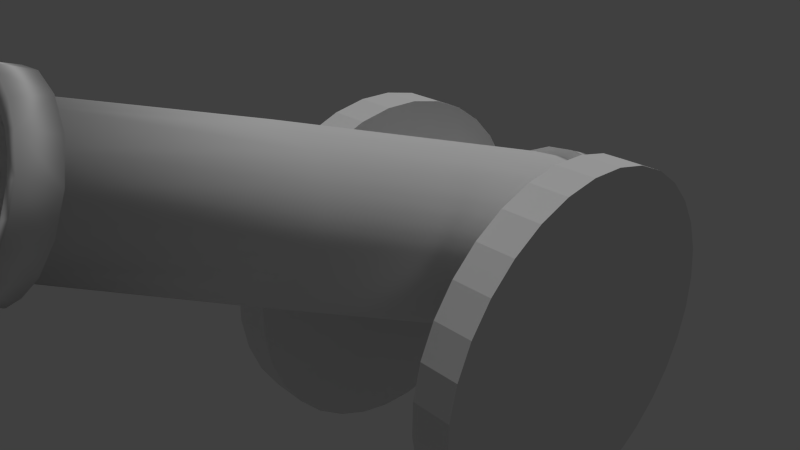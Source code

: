 # Source: cannon.blend  (saved by Blender 2.71.0; exported with 4.5.12 LTS)
import bpy
from mathutils import Matrix  # noqa: F401  (used for matrix-valued properties, if any)

bpy.ops.wm.read_factory_settings(use_empty=True)
scene = bpy.context.scene
scene.name = 'Scene'

# ---- collections
col_collection_1 = bpy.data.collections.new('Collection 1'); scene.collection.children.link(col_collection_1)

# ---- materials (node trees are filled in below, after node groups)
mat_material_001 = bpy.data.materials.new('Material.001')
mat_material_001.alpha_threshold = 0.0
mat_material_001.use_transparent_shadow = False
mat_material_001.roughness = 0.5
mat_material_001.line_color = (0.0, 0.0, 0.0, 1.0)

# ---- material node trees

# ---- world
world_world = bpy.data.worlds.new('World'); scene.world = world_world
world_world.color = (0.05088, 0.05088, 0.05088)
world_world.use_sun_shadow = False
world_world.sun_shadow_jitter_overblur = 0.0
world_world.cycles.sampling_method = 'MANUAL'
world_world.cycles.sample_map_resolution = 256

# ---- cameras
cam_camera = bpy.data.cameras.new('Camera')
cam_camera.clip_end = 100.0
cam_camera.lens = 35.0
cam_camera.sensor_width = 32.0
cam_camera.sensor_height = 18.0
cam_camera.ortho_scale = 7.314
cam_camera.dof.focus_distance = 0.0
cam_camera.dof.aperture_fstop = 128.0

# ---- lights
light_lamp = bpy.data.lights.new('Lamp', 'SUN')
light_lamp.transmission_factor = 0.0
light_lamp.cutoff_distance = 30.0
light_lamp.angle = 0.1993
light_lamp.energy = 1.0
light_lamp.shadow_buffer_clip_start = 1.001
light_lamp.shadow_soft_size = 0.1
light_lamp.shadow_cascade_max_distance = 1000.0
light_lamp.cycles.use_multiple_importance_sampling = False

# ---- meshes
me_cylinder_001 = bpy.data.meshes.new('Cylinder.001')
me_cylinder_001.from_pydata([(1.282, 0.4946, 0.5034), (1.782, 0.4946, 0.5034), (1.282, 0.9239, 0.4697), (1.782, 0.9239, 0.4697), (1.282, 1.325, 0.4087), (1.782, 1.325, 0.4087), (1.282, 1.683, 0.3227), (1.782, 1.683, 0.3227), (1.282, 1.984, 0.2152), (1.782, 1.984, 0.2152), (1.282, 2.216, 0.09011), (1.782, 2.216, 0.09011), (1.282, 2.37, -0.04763), (1.782, 2.37, -0.04763), (1.282, 2.441, -0.1927), (1.782, 2.441, -0.1927), (1.282, 2.425, -0.3397), (1.782, 2.425, -0.3397), (1.282, 2.324, -0.4828), (1.782, 2.324, -0.4828), (1.282, 2.141, -0.6165), (1.782, 2.141, -0.6165), (1.282, 1.883, -0.7358), (1.782, 1.883, -0.7358), (1.282, 1.561, -0.8361), (1.782, 1.561, -0.8361), (1.282, 1.185, -0.9134), (1.782, 1.185, -0.9134), (1.282, 0.7722, -0.9649), (1.782, 0.7722, -0.9649), (1.282, 0.3369, -0.9884), (1.782, 0.3369, -0.9884), (1.282, -0.1039, -0.9833), (1.782, -0.1039, -0.9833), (1.282, -0.5333, -0.9495), (1.782, -0.5332, -0.9495), (1.282, -0.9346, -0.8885), (1.782, -0.9346, -0.8885), (1.282, -1.292, -0.8026), (1.782, -1.292, -0.8026), (1.282, -1.593, -0.695), (1.782, -1.593, -0.695), (1.282, -1.825, -0.57), (1.782, -1.825, -0.57), (1.282, -1.979, -0.4322), (1.782, -1.979, -0.4322), (1.282, -2.05, -0.2871), (1.782, -2.05, -0.2871), (1.282, -2.035, -0.1402), (1.782, -2.035, -0.1402), (1.282, -1.933, 0.002938), (1.782, -1.933, 0.002938), (1.282, -1.75, 0.1367), (1.782, -1.75, 0.1367), (1.282, -1.493, 0.256), (1.782, -1.493, 0.256), (1.282, -1.17, 0.3562), (1.782, -1.17, 0.3562), (1.282, -0.7948, 0.4336), (1.782, -0.7948, 0.4336), (1.282, -0.3816, 0.485), (1.782, -0.3816, 0.485), (1.282, 0.05381, 0.5086), (1.782, 0.05381, 0.5086), (0.001663, 3.779, -0.4876), (-0.674, -5.283, 0.8321), (-0.6526, -5.177, 0.9129), (-0.5316, -5.082, 0.985), (0.001675, 3.992, -0.3374), (-0.3746, -5.025, 1.028), (-0.2071, -4.991, 1.054), (0.001667, -4.979, 1.063), (0.2104, -4.991, 1.054), (0.4325, 3.819, -0.4559), (0.4423, -5.043, 1.014), (0.5648, -5.1, 0.9709), (0.6559, -5.177, 0.9129), (0.6773, -5.283, 0.8321), (0.3139, 3.688, -0.5641), (0.5959, -5.385, 0.755), (0.424, -5.466, 0.6933), (0.001264, 3.646, -0.6144), (0.1877, -5.514, 0.6564), (-0.06497, -5.523, 0.6498), (-0.3068, 3.678, -0.569), (-0.3085, -5.495, 0.6713), (-0.4772, -5.444, 0.7099), (-0.5925, -5.385, 0.755), (-0.422, 3.826, -0.4502), (-0.8857, -2.814, 0.4993), (-0.8687, -2.744, 0.5522), (-0.8182, -2.678, 0.603), (-0.7362, -2.616, 0.6498), (-0.6258, -2.562, 0.6908), (-0.4913, -2.517, 0.7245), (-0.3379, -2.484, 0.7496), (-0.1715, -2.464, 0.765), (0.001665, -2.457, 0.7702), (0.2469, -2.783, 0.7977), (0.4947, -2.517, 0.7245), (0.6291, -2.562, 0.6908), (0.7395, -2.616, 0.6498), (0.8215, -2.678, 0.603), (0.872, -2.744, 0.5522), (0.8891, -2.814, 0.4993), (0.872, -2.884, 0.4465), (0.8215, -2.951, 0.3957), (0.6644, -3.388, 0.3802), (0.4947, -3.111, 0.2741), (0.3413, -3.144, 0.2491), (0.1748, -3.164, 0.2337), (0.001665, -3.171, 0.2285), (-0.1715, -3.164, 0.2337), (-0.3379, -3.144, 0.2491), (-0.5563, -3.528, 0.3668), (-0.7362, -3.012, 0.3489), (-0.8182, -2.951, 0.3957), (-0.8687, -2.884, 0.4465), (-1.159, 1.265, -0.01359), (-1.13, 2.248, -0.1086), (-1.154, 2.663, -0.2219), (-1.175, 3.171, -0.24), (-1.092, 1.354, 0.05419), (-1.056, 1.856, 0.01386), (-1.088, 2.752, -0.1543), (-0.77, 3.738, -0.3092), (-0.9827, 1.437, 0.1167), (-0.9827, 2.366, -0.01932), (-0.9788, 2.834, -0.09212), (-1.039, 3.297, -0.1454), (-0.8354, 1.509, 0.1714), (-0.8348, 1.973, 0.1032), (-0.7308, 2.478, 0.06562), (-0.8312, 2.906, -0.03789), (-0.8744, 3.37, -0.09017), (-0.5631, 3.854, -0.2349), (-0.6561, 1.568, 0.2164), (-0.5597, 2.058, 0.1671), (-0.6548, 2.966, 0.007866), (-0.6922, 3.435, -0.04063), (-0.4514, 1.612, 0.2497), (-0.4514, 2.541, 0.1138), (-0.4508, 3.01, 0.0414), (-0.3328, 3.51, 0.0118), (-0.2475, 3.916, -0.1825), (-0.2293, 1.639, 0.2703), (-0.1355, 2.111, 0.2084), (-0.119, 2.576, 0.1402), (-0.2281, 3.035, 0.0603), (0.001665, 1.648, 0.2773), (0.001664, 3.043, 0.06512), (0.1326, 3.52, 0.02694), (0.178, 3.928, -0.1745), (0.2326, 1.639, 0.2703), (0.3268, 2.097, 0.197), (0.3227, 2.562, 0.1293), (0.2314, 3.035, 0.0603), (0.4547, 1.612, 0.2497), (0.4541, 3.01, 0.0414), (0.4798, 3.482, -0.005252), (0.6594, 1.568, 0.2164), (0.6594, 2.033, 0.1484), (0.7341, 2.478, 0.06563), (0.6582, 2.966, 0.007866), (0.6955, 3.435, -0.04063), (0.5664, 3.854, -0.2349), (0.8387, 1.509, 0.1714), (0.9246, 1.938, 0.07759), (0.8345, 2.906, -0.03789), (0.8778, 3.37, -0.09017), (0.986, 1.437, 0.1167), (0.986, 2.366, -0.01932), (0.9821, 2.834, -0.09212), (1.042, 3.297, -0.1454), (0.7733, 3.738, -0.3092), (1.095, 1.354, 0.05419), (1.145, 1.768, -0.05282), (1.133, 2.248, -0.1086), (1.091, 2.752, -0.1543), (1.179, 3.171, -0.24), (1.163, 1.265, -0.01359), (1.157, 2.663, -0.2219), (0.8756, 3.582, -0.4206), (1.186, 1.172, -0.08408), (1.183, 1.582, -0.194), (1.187, 2.063, -0.2494), (1.179, 2.571, -0.2921), (1.226, 3.015, -0.3572), (1.163, 1.079, -0.1546), (1.157, 2.479, -0.3622), (1.197, 2.92, -0.4299), (0.8454, 3.462, -0.5127), (1.095, 0.9901, -0.2224), (1.048, 1.412, -0.3233), (1.059, 1.882, -0.3862), (1.086, 2.391, -0.4293), (1.137, 2.826, -0.5009), (0.986, 0.9078, -0.2848), (0.9755, 2.31, -0.4908), (0.962, 2.713, -0.5875), (0.622, 3.329, -0.6295), (0.8378, 0.8334, -0.3389), (0.7538, 1.265, -0.4337), (0.8387, 1.765, -0.4756), (0.8315, 2.238, -0.5455), (0.6594, 0.7765, -0.3845), (0.5835, 1.685, -0.5365), (0.6553, 2.178, -0.5907), (0.68, 2.607, -0.6674), (0.4547, 0.7326, -0.4179), (0.3458, 1.181, -0.499), (0.4502, 2.137, -0.6227), (0.379, 2.537, -0.7159), (0.244, 3.229, -0.6958), (0.2326, 0.7055, -0.4385), (0.2325, 1.635, -0.5742), (0.2321, 2.105, -0.6456), (0.001664, 0.6963, -0.4454), (0.001664, 1.161, -0.5133), (0.001664, 1.626, -0.5811), (0.001663, 2.094, -0.6534), (0.001663, 2.519, -0.7362), (-0.1083, 3.229, -0.71), (-0.2293, 0.7055, -0.4385), (-0.3425, 1.181, -0.499), (-0.2291, 1.635, -0.5742), (-0.2287, 2.105, -0.6456), (-0.3757, 2.537, -0.7159), (-0.4514, 0.7326, -0.4179), (-0.5802, 1.685, -0.5365), (-0.4468, 2.137, -0.6227), (-0.6561, 0.7765, -0.3845), (-0.7505, 1.265, -0.4337), (-0.652, 2.178, -0.5907), (-0.6767, 2.607, -0.6674), (-0.6187, 3.329, -0.6295), (-0.8344, 0.8334, -0.3389), (-0.8354, 1.765, -0.4756), (-0.8281, 2.238, -0.5455), (-0.9587, 2.713, -0.5875), (-0.9827, 0.9078, -0.2848), (-1.045, 1.412, -0.3233), (-1.055, 1.882, -0.3862), (-0.9721, 2.31, -0.4908), (-1.092, 0.9901, -0.2224), (-1.083, 2.391, -0.4293), (-1.134, 2.826, -0.5009), (-0.8421, 3.462, -0.5127), (-1.159, 1.079, -0.1546), (-1.159, 1.544, -0.2226), (-1.183, 2.063, -0.2494), (-1.153, 2.479, -0.3622), (-1.193, 2.92, -0.4299), (-1.182, 1.172, -0.08408), (-1.183, 1.676, -0.1228), (-1.176, 2.571, -0.2921), (-1.223, 3.015, -0.3572), (-0.8722, 3.582, -0.4206), (-1.245, 1.775, -0.02604), (-1.258, 2.269, -0.1142), (-1.013, 1.945, 0.1027), (-1.082, 2.416, -0.002425), (-0.9193, 2.495, 0.05758), (-0.7227, 2.049, 0.1823), (-0.6172, 2.588, 0.1281), (-0.3567, 2.12, 0.2357), (-0.1494, 2.647, 0.1736), (0.001665, 2.137, 0.2493), (0.4037, 2.114, 0.2317), (0.36, 2.631, 0.161), (0.726, 2.049, 0.1823), (0.726, 2.561, 0.1074), (1.016, 1.945, 0.1027), (0.9227, 2.495, 0.05758), (1.086, 2.416, -0.002425), (1.206, 1.814, 0.003657), (1.253, 2.277, -0.1076), (1.28, 1.716, -0.071), (1.303, 1.562, -0.1879), (1.306, 2.125, -0.2235), (1.248, 1.963, -0.3462), (1.167, 1.373, -0.3311), (1.086, 1.834, -0.4446), (0.9232, 1.243, -0.4299), (0.8324, 1.719, -0.5313), (0.726, 1.177, -0.4795), (0.3806, 1.11, -0.5306), (0.5002, 1.641, -0.5909), (0.2558, 1.611, -0.6135), (0.001664, 1.089, -0.5465), (-0.127, 1.602, -0.6203), (-0.3772, 1.11, -0.5306), (-0.4969, 1.641, -0.5909), (-0.7227, 1.177, -0.4795), (-0.8291, 1.719, -0.5313), (-0.9199, 1.243, -0.4299), (-1.163, 1.373, -0.3311), (-1.082, 1.834, -0.4446), (-1.245, 1.963, -0.3462), (-1.304, 1.571, -0.1809), (-1.302, 2.125, -0.2235), (-0.694, -4.986, 0.8467), (-0.6101, -4.882, 0.9261), (-0.4331, -4.798, 0.9896), (-0.2013, -4.75, 1.026), (0.001667, -4.738, 1.035), (0.2047, -4.75, 1.026), (0.3891, -4.786, 0.999), (0.5507, -4.844, 0.9547), (0.6753, -4.942, 0.8805), (0.6973, -5.051, 0.7974), (0.6459, -5.126, 0.7405), (0.5392, -5.202, 0.6858), (0.3891, -5.252, 0.645), (0.1932, -5.29, 0.6164), (-0.07919, -5.298, 0.6097), (-0.2652, -5.278, 0.6254), (-0.4461, -5.239, 0.6585), (-0.6119, -5.154, 0.719), (-0.6823, -5.073, 0.7805), (-0.8763, -5.251, 0.8875), (-0.8111, -5.151, 0.9639), (-0.6803, -5.061, 1.032), (-0.4871, -4.992, 1.084), (-0.2544, -4.946, 1.119), (0.001667, -4.933, 1.13), (0.2578, -4.947, 1.119), (0.4904, -4.992, 1.084), (0.6837, -5.061, 1.032), (0.8426, -5.177, 0.9439), (0.8814, -5.286, 0.8612), (0.8515, -5.383, 0.7874), (0.7331, -5.483, 0.712), (0.5615, -5.56, 0.653), (0.2586, -5.627, 0.6028), (0.001666, -5.64, 0.5927), (-0.2543, -5.625, 0.6035), (-0.547, -5.565, 0.6498), (-0.7298, -5.483, 0.712), (-0.8481, -5.383, 0.7874), (-0.8867, -4.913, 0.8708), (-0.7994, -4.812, 0.9476), (-0.6388, -4.726, 1.012), (-0.4266, -4.662, 1.061), (-0.175, -4.627, 1.088), (0.1067, -4.621, 1.093), (0.4299, -4.662, 1.061), (0.7062, -4.751, 0.9933), (0.8767, -4.884, 0.8928), (0.9053, -5.026, 0.7848), (0.8033, -5.155, 0.6864), (0.6421, -5.249, 0.6226), (0.4153, -5.309, 0.5695), (0.0907, -5.347, 0.541), (-0.175, -5.341, 0.5457), (-0.412, -5.309, 0.5695), (-0.6387, -5.249, 0.6226), (-0.8, -5.155, 0.6864), (-0.9019, -5.026, 0.7848), (0.2105, 1.174, -0.32), (-0.6756, 1.434, -0.1225), (-0.6457, 1.518, -0.05872), (-0.5165, 1.612, 0.01204), (-0.3084, 1.678, 0.06232), (-0.06491, 1.706, 0.08383), (0.1877, 1.698, 0.07723), (0.3779, 1.661, 0.04941), (0.5198, 1.612, 0.01204), (0.6274, 1.539, -0.04335), (0.6773, 1.466, -0.09849), (0.6559, 1.36, -0.1792), (0.5349, 1.265, -0.2513), (0.3779, 1.208, -0.2943), (0.001663, 1.162, -0.3292), (-0.2072, 1.174, -0.32), (-0.3746, 1.208, -0.2943), (-0.5316, 1.265, -0.2513), (-0.6526, 1.36, -0.1792), (-1.791, 0.4946, 0.5034), (-1.291, 0.4946, 0.5034), (-1.791, 0.9239, 0.4697), (-1.291, 0.9239, 0.4697), (-1.791, 1.325, 0.4087), (-1.291, 1.325, 0.4087), (-1.791, 1.683, 0.3227), (-1.291, 1.683, 0.3227), (-1.791, 1.984, 0.2152), (-1.291, 1.984, 0.2152), (-1.791, 2.216, 0.09011), (-1.291, 2.216, 0.09011), (-1.791, 2.37, -0.04763), (-1.291, 2.37, -0.04763), (-1.791, 2.441, -0.1927), (-1.291, 2.441, -0.1927), (-1.791, 2.425, -0.3397), (-1.291, 2.425, -0.3397), (-1.791, 2.324, -0.4828), (-1.291, 2.324, -0.4828), (-1.791, 2.141, -0.6166), (-1.291, 2.141, -0.6166), (-1.791, 1.883, -0.7358), (-1.291, 1.883, -0.7358), (-1.791, 1.561, -0.8361), (-1.291, 1.561, -0.8361), (-1.791, 1.185, -0.9134), (-1.291, 1.185, -0.9134), (-1.791, 0.7722, -0.9649), (-1.291, 0.7722, -0.9649), (-1.791, 0.3369, -0.9884), (-1.291, 0.3369, -0.9884), (-1.791, -0.104, -0.9833), (-1.291, -0.104, -0.9833), (-1.791, -0.5333, -0.9495), (-1.291, -0.5333, -0.9495), (-1.791, -0.9346, -0.8885), (-1.291, -0.9346, -0.8885), (-1.791, -1.292, -0.8026), (-1.291, -1.292, -0.8026), (-1.791, -1.593, -0.695), (-1.291, -1.593, -0.695), (-1.791, -1.825, -0.57), (-1.291, -1.825, -0.57), (-1.791, -1.979, -0.4322), (-1.291, -1.979, -0.4322), (-1.791, -2.05, -0.2871), (-1.291, -2.05, -0.2871), (-1.791, -2.035, -0.1402), (-1.291, -2.035, -0.1402), (-1.791, -1.933, 0.002938), (-1.291, -1.933, 0.002938), (-1.791, -1.75, 0.1367), (-1.291, -1.75, 0.1367), (-1.791, -1.493, 0.256), (-1.291, -1.493, 0.256), (-1.791, -1.17, 0.3562), (-1.291, -1.17, 0.3562), (-1.791, -0.7948, 0.4336), (-1.291, -0.7948, 0.4336), (-1.791, -0.3816, 0.485), (-1.291, -0.3816, 0.485), (-1.791, 0.0538, 0.5086), (-1.291, 0.0538, 0.5086)], [], [(0, 1, 3, 2), (2, 3, 5, 4), (4, 5, 7, 6), (6, 7, 9, 8), (8, 9, 11, 10), (10, 11, 13, 12), (12, 13, 15, 14), (14, 15, 17, 16), (16, 17, 19, 18), (18, 19, 21, 20), (20, 21, 23, 22), (22, 23, 25, 24), (24, 25, 27, 26), (26, 27, 29, 28), (28, 29, 31, 30), (30, 31, 33, 32), (32, 33, 35, 34), (34, 35, 37, 36), (36, 37, 39, 38), (38, 39, 41, 40), (40, 41, 43, 42), (42, 43, 45, 44), (44, 45, 47, 46), (46, 47, 49, 48), (48, 49, 51, 50), (50, 51, 53, 52), (52, 53, 55, 54), (54, 55, 57, 56), (56, 57, 59, 58), (58, 59, 61, 60), (3, 1, 63, 61, 59, 57, 55, 53, 51, 49, 47, 45, 43, 41, 39, 37, 35, 33, 31, 29, 27, 25, 23, 21, 19, 17, 15, 13, 11, 9, 7, 5), (62, 63, 1, 0), (60, 61, 63, 62), (0, 2, 4, 6, 8, 10, 12, 14, 16, 18, 20, 22, 24, 26, 28, 30, 32, 34, 36, 38, 40, 42, 44, 46, 48, 50, 52, 54, 56, 58, 60, 62), (337, 86, 87, 338), (362, 67, 66, 361), (361, 66, 65, 360), (83, 85, 336), (79, 80, 333, 332), (64, 88, 68), (65, 66, 320), (80, 371, 372), (376, 86, 85, 375), (70, 69, 363), (77, 331, 330), (77, 369, 370), (314, 313, 352), (75, 76, 329, 328), (72, 74, 327, 326), (304, 343, 344), (64, 68, 73), (83, 82, 359, 373), (357, 318, 317, 356), (72, 71, 364, 365), (70, 71, 325, 324), (348, 309, 308, 347), (322, 67, 69, 323), (65, 87, 377), (363, 69, 67, 362), (352, 313, 312, 351), (64, 73, 78), (334, 82, 83, 335), (74, 366, 367), (317, 355, 356), (64, 78, 81), (71, 70, 364), (79, 370, 371), (76, 368, 369), (312, 350, 351), (64, 81, 84), (74, 72, 365, 366), (85, 83, 374), (303, 342, 343), (82, 80, 372, 359), (347, 308, 307, 346), (64, 84, 88), (253, 89, 90, 118), (87, 86, 376), (118, 90, 91, 122), (122, 91, 92, 126), (126, 92, 93, 130), (136, 130, 93, 94), (136, 94, 95, 140), (140, 95, 96, 145), (149, 145, 96, 97), (153, 149, 97, 98), (160, 157, 98, 99), (160, 99, 100, 166), (170, 166, 100, 101), (175, 170, 101, 102), (180, 175, 102, 103), (183, 180, 103, 104), (188, 183, 104, 105), (192, 188, 105, 106), (197, 192, 106, 107), (205, 201, 107, 108), (209, 205, 108, 109), (214, 209, 109, 110), (214, 110, 111, 217), (217, 111, 112, 223), (223, 112, 113, 228), (228, 113, 114, 231), (240, 236, 114, 115), (240, 115, 116, 244), (244, 116, 117, 248), (248, 117, 89, 253), (121, 256, 255, 120), (256, 121, 257), (255, 250, 119, 120), (147, 141, 264, 266), (253, 118, 254), (257, 125, 88), (121, 120, 124), (254, 118, 122, 123), (129, 121, 124, 128), (121, 129, 125), (124, 119, 127, 128), (288, 215, 206, 287), (135, 125, 129, 134), (122, 126, 123), (125, 135, 88), (129, 128, 133, 134), (128, 127, 132, 133), (232, 241, 296, 295), (123, 126, 130, 131), (139, 134, 133, 138), (134, 139, 135), (137, 131, 130, 136), (135, 139, 143, 144), (135, 144, 68), (143, 139, 138, 142), (138, 132, 141, 142), (142, 141, 147, 148), (136, 140, 137), (143, 142, 148), (286, 210, 218, 289), (137, 140, 145, 146), (144, 143, 151, 152), (144, 152, 68), (143, 148, 150, 151), (156, 150, 147, 155), (194, 185, 280), (145, 149, 146), (151, 150, 156), (146, 149, 153, 154), (151, 156, 158, 159), (152, 151, 159), (165, 152, 159, 164), (153, 157, 154), (68, 152, 165), (159, 158, 163, 164), (163, 158, 155, 162), (274, 171, 162, 273), (154, 157, 160, 161), (164, 163, 168, 169), (165, 164, 169), (297, 242, 237, 294), (161, 160, 166, 167), (165, 169, 173, 174), (73, 165, 174), (173, 169, 168, 172), (172, 168, 162, 171), (167, 176, 275, 272), (173, 172, 178, 179), (167, 166, 170), (174, 173, 179), (178, 172, 171, 177), (176, 167, 170, 175), (219, 215, 288, 290), (73, 174, 182), (178, 181, 179), (179, 181, 186, 187), (176, 175, 180), (182, 179, 187), (186, 181, 177, 185), (184, 176, 180, 183), (191, 182, 187, 190), (182, 191, 73), (187, 186, 189, 190), (146, 154, 268, 267), (196, 190, 189, 195), (184, 183, 188), (190, 196, 191), (195, 189, 185, 194), (127, 119, 259, 261), (193, 184, 188, 192), (73, 191, 200, 78), (200, 191, 196, 199), (196, 195, 198, 199), (218, 224, 291, 289), (204, 198, 194, 203), (193, 192, 197), (76, 75, 367, 368), (198, 204, 199), (193, 197, 201, 202), (208, 199, 204, 207), (199, 208, 200), (207, 204, 203, 206), (78, 200, 213, 81), (123, 131, 260), (202, 201, 205), (200, 208, 212, 213), (212, 208, 207, 211), (281, 193, 202, 283), (210, 202, 205, 209), (216, 211, 206, 215), (212, 211, 216), (276, 177, 171, 274), (213, 212, 221, 222), (209, 214, 210), (213, 222, 81), (221, 212, 216, 220), (220, 216, 215, 219), (210, 214, 217, 218), (242, 297, 298), (221, 220, 226, 227), (222, 221, 227), (220, 219, 225, 226), (224, 218, 217, 223), (176, 277, 275), (226, 225, 229, 230), (226, 230, 227), (269, 155, 147, 266), (235, 222, 227, 234), (223, 228, 224), (84, 222, 235), (227, 230, 233, 234), (224, 228, 231, 232), (225, 219, 290), (234, 233, 238, 239), (235, 234, 239), (233, 229, 237, 238), (296, 241, 249, 299), (238, 237, 242, 243), (231, 236, 232), (239, 238, 243), (241, 232, 236, 240), (235, 239, 246, 247), (84, 235, 247), (246, 239, 243, 245), (132, 127, 261, 262), (246, 245, 251, 252), (240, 244, 241), (247, 246, 252), (245, 242, 250, 251), (241, 244, 248, 249), (247, 252, 256, 257), (88, 247, 257), (256, 252, 251, 255), (203, 194, 282, 284), (249, 248, 253, 254), (300, 299, 258, 259), (259, 258, 260, 261), (264, 262, 260, 263), (266, 267, 268, 269), (263, 265, 264), (265, 267, 266), (269, 268, 270, 271), (271, 270, 272, 273), (276, 274, 272, 275), (276, 277, 278, 279), (276, 275, 277), (284, 282, 281, 283), (280, 278, 281), (284, 285, 286, 287), (283, 285, 284), (290, 288, 286, 289), (294, 292, 291, 293), (289, 291, 290), (294, 295, 296, 297), (294, 293, 295), (184, 193, 281, 278), (296, 299, 298), (237, 229, 294), (162, 271, 273), (119, 250, 300, 259), (254, 123, 258), (270, 161, 167, 272), (137, 146, 265), (206, 284, 287), (271, 162, 155, 269), (279, 185, 177, 276), (250, 298, 300), (202, 210, 286, 285), (291, 224, 232, 293), (154, 161, 270, 268), (229, 225, 290, 292), (249, 254, 299), (176, 184, 278, 277), (131, 137, 263, 260), (202, 285, 283), (90, 301, 302, 91), (92, 302, 303, 93), (94, 303, 304, 95), (97, 96, 304, 305), (97, 305, 306, 98), (99, 98, 306, 307), (99, 307, 308, 100), (101, 308, 309, 102), (103, 309, 310, 104), (105, 310, 311, 106), (106, 311, 312, 107), (108, 107, 312, 313), (108, 313, 314, 109), (110, 314, 315, 111), (112, 315, 316, 113), (113, 316, 317, 114), (115, 114, 317, 318), (117, 116, 318, 319), (117, 319, 301, 89), (341, 340, 320, 321), (343, 342, 322, 323), (321, 322, 341), (345, 344, 324, 325), (323, 324, 343), (346, 327, 328, 347), (325, 326, 345), (346, 326, 327), (348, 347, 328, 329), (349, 348, 329, 330), (350, 332, 333, 351), (349, 330, 331), (350, 331, 332), (353, 335, 336, 354), (352, 333, 334), (334, 335, 353), (357, 356, 337, 338), (355, 336, 337), (345, 305, 304, 344), (338, 339, 357), (339, 320, 358), (349, 310, 309, 348), (301, 358, 340), (319, 318, 357, 358), (302, 301, 340, 341), (76, 77, 330, 329), (80, 82, 334, 333), (79, 332, 331), (350, 311, 310, 349), (315, 353, 354), (85, 86, 337), (87, 65, 339), (316, 315, 354, 355), (307, 306, 346), (321, 66, 67, 322), (323, 69, 70, 324), (303, 302, 341, 342), (71, 72, 326, 325), (312, 311, 350), (74, 328, 327), (359, 361, 360), (359, 362, 361), (359, 363, 362), (359, 364, 363), (359, 365, 364), (359, 366, 365), (359, 367, 366), (359, 368, 367), (359, 369, 368), (359, 370, 369), (359, 371, 370), (359, 372, 371), (359, 374, 373), (359, 375, 374), (359, 376, 375), (359, 377, 376), (359, 360, 377), (374, 83, 373), (360, 65, 377), (75, 74, 367), (80, 79, 371), (77, 76, 369), (339, 65, 320), (320, 66, 321), (375, 85, 374), (304, 303, 343), (338, 87, 339), (377, 87, 376), (336, 85, 337), (77, 79, 331), (364, 70, 363), (317, 316, 355), (79, 77, 370), (157, 153, 98), (197, 107, 201), (231, 114, 236), (257, 121, 125), (120, 119, 124), (88, 135, 68), (133, 132, 138), (265, 146, 267), (148, 147, 150), (258, 123, 260), (158, 156, 155), (73, 68, 165), (168, 163, 162), (182, 174, 179), (181, 178, 177), (189, 186, 185), (198, 195, 194), (282, 194, 280), (211, 207, 206), (84, 81, 222), (230, 229, 233), (243, 242, 245), (84, 247, 88), (251, 250, 255), (261, 260, 262), (264, 265, 266), (274, 273, 272), (280, 279, 278), (282, 280, 281), (288, 287, 286), (290, 291, 292), (297, 296, 298), (298, 299, 300), (280, 185, 279), (293, 232, 295), (141, 132, 264), (294, 229, 292), (299, 254, 258), (263, 137, 265), (206, 203, 284), (264, 132, 262), (250, 242, 298), (89, 301, 90), (91, 302, 92), (93, 303, 94), (95, 304, 96), (100, 308, 101), (102, 309, 103), (104, 310, 105), (109, 314, 110), (111, 315, 112), (115, 318, 116), (358, 320, 340), (341, 322, 342), (343, 324, 344), (346, 345, 326), (350, 349, 331), (352, 351, 333), (353, 352, 334), (354, 336, 355), (355, 337, 356), (357, 339, 358), (353, 314, 352), (306, 305, 345), (315, 314, 353), (74, 75, 328), (301, 319, 358), (346, 306, 345), (335, 83, 336), (378, 379, 381, 380), (380, 381, 383, 382), (382, 383, 385, 384), (384, 385, 387, 386), (386, 387, 389, 388), (388, 389, 391, 390), (390, 391, 393, 392), (392, 393, 395, 394), (394, 395, 397, 396), (396, 397, 399, 398), (398, 399, 401, 400), (400, 401, 403, 402), (402, 403, 405, 404), (404, 405, 407, 406), (406, 407, 409, 408), (408, 409, 411, 410), (410, 411, 413, 412), (412, 413, 415, 414), (414, 415, 417, 416), (416, 417, 419, 418), (418, 419, 421, 420), (420, 421, 423, 422), (422, 423, 425, 424), (424, 425, 427, 426), (426, 427, 429, 428), (428, 429, 431, 430), (430, 431, 433, 432), (432, 433, 435, 434), (434, 435, 437, 436), (436, 437, 439, 438), (381, 379, 441, 439, 437, 435, 433, 431, 429, 427, 425, 423, 421, 419, 417, 415, 413, 411, 409, 407, 405, 403, 401, 399, 397, 395, 393, 391, 389, 387, 385, 383), (440, 441, 379, 378), (438, 439, 441, 440), (378, 380, 382, 384, 386, 388, 390, 392, 394, 396, 398, 400, 402, 404, 406, 408, 410, 412, 414, 416, 418, 420, 422, 424, 426, 428, 430, 432, 434, 436, 438, 440)])
me_cylinder_001.polygons.foreach_set('use_smooth', [0, 0, 0, 0, 0, 0, 0, 0, 0, 0, 0, 0, 0, 0, 0, 0, 0, 0, 0, 0, 0, 0, 0, 0, 0, 0, 0, 0, 0, 0, 0, 0, 0, 0, 1, 1, 1, 1, 1, 1, 1, 1, 1, 1, 1, 1, 1, 1, 1, 1, 1, 1, 1, 1, 1, 1, 1, 1, 1, 1, 1, 1, 1, 1, 1, 1, 1, 1, 1, 1, 1, 1, 1, 1, 1, 1, 1, 1, 1, 1, 1, 1, 1, 1, 1, 1, 1, 1, 1, 1, 1, 1, 1, 1, 1, 1, 1, 1, 1, 1, 1, 1, 1, 1, 1, 1, 1, 1, 1, 1, 1, 1, 1, 1, 1, 1, 1, 1, 1, 1, 1, 1, 1, 1, 1, 1, 1, 1, 1, 1, 1, 1, 1, 1, 1, 1, 1, 1, 1, 1, 1, 1, 1, 1, 1, 1, 1, 1, 1, 1, 1, 1, 1, 1, 1, 1, 1, 1, 1, 1, 1, 1, 1, 1, 1, 1, 1, 1, 1, 1, 1, 1, 1, 1, 1, 1, 1, 1, 1, 1, 1, 1, 1, 1, 1, 1, 1, 1, 1, 1, 1, 1, 1, 1, 1, 1, 1, 1, 1, 1, 1, 1, 1, 1, 1, 1, 1, 1, 1, 1, 1, 1, 1, 1, 1, 1, 1, 1, 1, 1, 1, 1, 1, 1, 1, 1, 1, 1, 1, 1, 1, 1, 1, 1, 1, 1, 1, 1, 1, 1, 1, 1, 1, 1, 1, 1, 1, 1, 1, 1, 1, 1, 1, 1, 1, 1, 1, 1, 1, 1, 1, 1, 1, 1, 1, 1, 1, 1, 1, 1, 1, 1, 1, 1, 1, 1, 1, 1, 1, 1, 1, 1, 1, 1, 1, 1, 1, 1, 1, 1, 1, 1, 1, 1, 1, 1, 1, 1, 1, 1, 1, 1, 1, 1, 1, 1, 1, 1, 1, 1, 1, 1, 1, 1, 1, 1, 1, 1, 1, 1, 1, 1, 1, 1, 1, 1, 1, 1, 1, 1, 1, 1, 1, 1, 1, 1, 1, 1, 1, 1, 1, 1, 1, 1, 1, 1, 1, 1, 1, 1, 1, 1, 1, 1, 1, 1, 1, 1, 1, 1, 1, 1, 1, 1, 1, 1, 1, 1, 1, 1, 1, 1, 1, 1, 1, 1, 1, 1, 1, 1, 1, 1, 1, 1, 1, 1, 1, 1, 1, 1, 1, 1, 1, 1, 1, 1, 1, 1, 1, 1, 1, 1, 1, 1, 1, 1, 1, 1, 1, 1, 1, 1, 1, 1, 1, 1, 1, 1, 1, 1, 1, 1, 1, 1, 1, 1, 1, 1, 1, 1, 1, 1, 1, 1, 1, 1, 1, 1, 1, 1, 1, 1, 1, 1, 1, 1, 1, 1, 1, 1, 1, 1, 0, 0, 0, 0, 0, 0, 0, 0, 0, 0, 0, 0, 0, 0, 0, 0, 0, 0, 0, 0, 0, 0, 0, 0, 0, 0, 0, 0, 0, 0, 0, 0, 0, 0])
_uv = me_cylinder_001.uv_layers.new(name='UVMap')
_uv.uv.foreach_set('vector', [0.3931, 0.8773, 0.392, 0.8528, 0.4115, 0.8511, 0.4152, 0.8751, 0.4152, 0.8751, 0.4115, 0.8511, 0.4291, 0.8477, 0.4359, 0.8707, 0.4359, 0.8707, 0.4291, 0.8477, 0.4438, 0.8428, 0.4543, 0.8639, 0.4543, 0.8639, 0.4438, 0.8428, 0.455, 0.8373, 0.4693, 0.8549, 0.4693, 0.8549, 0.455, 0.8373, 0.4627, 0.8319, 0.4797, 0.8446, 0.4797, 0.8446, 0.4627, 0.8319, 0.4671, 0.8272, 0.4856, 0.8349, 0.4856, 0.8349, 0.4671, 0.8272, 0.4691, 0.8234, 0.4882, 0.8265, 0.4882, 0.8265, 0.4691, 0.8234, 0.4687, 0.8198, 0.4887, 0.8183, 0.4887, 0.8183, 0.4687, 0.8198, 0.4662, 0.8157, 0.4867, 0.8082, 0.4867, 0.8082, 0.4662, 0.8157, 0.4611, 0.8099, 0.4796, 0.7971, 0.4796, 0.7971, 0.4611, 0.8099, 0.4527, 0.8037, 0.4685, 0.7852, 0.4685, 0.7852, 0.4527, 0.8037, 0.4405, 0.7973, 0.4522, 0.7749, 0.4522, 0.7749, 0.4405, 0.7973, 0.4247, 0.7918, 0.4322, 0.7674, 0.4322, 0.7674, 0.4247, 0.7918, 0.4064, 0.7876, 0.4102, 0.7635, 0.4102, 0.7635, 0.4064, 0.7876, 0.3867, 0.7856, 0.3881, 0.7615, 0.3881, 0.7615, 0.3867, 0.7856, 0.3666, 0.7852, 0.3659, 0.7615, 0.3659, 0.7615, 0.3666, 0.7852, 0.3473, 0.7862, 0.3448, 0.7633, 0.3448, 0.7633, 0.3473, 0.7862, 0.3309, 0.789, 0.3255, 0.7666, 0.3255, 0.7666, 0.3309, 0.789, 0.3166, 0.7927, 0.3079, 0.7716, 0.3079, 0.7716, 0.3166, 0.7927, 0.3054, 0.797, 0.2926, 0.7787, 0.2926, 0.7787, 0.3054, 0.797, 0.2977, 0.8015, 0.281, 0.7879, 0.281, 0.7879, 0.2977, 0.8015, 0.2933, 0.8062, 0.2741, 0.7978, 0.2741, 0.7978, 0.2933, 0.8062, 0.2916, 0.8108, 0.2709, 0.8067, 0.2709, 0.8067, 0.2916, 0.8108, 0.2918, 0.8155, 0.27, 0.8154, 0.27, 0.8154, 0.2918, 0.8155, 0.2938, 0.8208, 0.2714, 0.8261, 0.2714, 0.8261, 0.2938, 0.8208, 0.2983, 0.827, 0.2771, 0.839, 0.2771, 0.839, 0.2983, 0.827, 0.3061, 0.8337, 0.2887, 0.8521, 0.2887, 0.8521, 0.3061, 0.8337, 0.3178, 0.8404, 0.3054, 0.8628, 0.3054, 0.8628, 0.3178, 0.8404, 0.3334, 0.8462, 0.3255, 0.8704, 0.3255, 0.8704, 0.3334, 0.8462, 0.3519, 0.8503, 0.3475, 0.8751, 0.6885, 0.9563, 0.5896, 0.9795, 0.4846, 0.9868, 0.3654, 0.9717, 0.2795, 0.9357, 0.1997, 0.8795, 0.1485, 0.8385, 0.09998, 0.7852, 0.05209, 0.7019, 0.02236, 0.6052, 0.01135, 0.474, 0.02997, 0.3631, 0.06814, 0.2639, 0.1261, 0.1741, 0.2147, 0.08924, 0.3286, 0.04325, 0.4281, 0.01675, 0.5136, 0.0144, 0.6187, 0.02934, 0.7256, 0.07277, 0.818, 0.1354, 0.8888, 0.2031, 0.9335, 0.2692, 0.9566, 0.3247, 0.9774, 0.423, 0.9847, 0.5096, 0.9807, 0.5711, 0.9701, 0.6356, 0.9377, 0.7166, 0.9013, 0.7816, 0.8434, 0.8505, 0.7787, 0.906, 0.3703, 0.8773, 0.3718, 0.8525, 0.392, 0.8528, 0.3931, 0.8773, 0.3475, 0.8751, 0.3519, 0.8503, 0.3718, 0.8525, 0.3703, 0.8773, 0.6213, 0.03463, 0.7272, 0.07572, 0.8172, 0.136, 0.8858, 0.2042, 0.9335, 0.2702, 0.9528, 0.3242, 0.9838, 0.4225, 0.9883, 0.5091, 0.9814, 0.5706, 0.9679, 0.6351, 0.9327, 0.7161, 0.8939, 0.7812, 0.8339, 0.85, 0.7675, 0.9055, 0.6763, 0.9558, 0.5768, 0.979, 0.4718, 0.9863, 0.3544, 0.9663, 0.2696, 0.9308, 0.1912, 0.8752, 0.1419, 0.835, 0.09565, 0.7827, 0.05024, 0.7006, 0.02154, 0.6047, 0.01058, 0.475, 0.02775, 0.3626, 0.07386, 0.268, 0.1218, 0.1765, 0.2112, 0.09219, 0.3244, 0.04276, 0.4228, 0.01771, 0.5132, 0.0139, 0.8893, 0.02001, 0.8893, 0.01953, 0.8903, 0.01992, 0.8901, 0.02048, 0.8937, 0.02414, 0.8927, 0.02192, 0.892, 0.02125, 0.8937, 0.02415, 0.8937, 0.02415, 0.892, 0.02125, 0.8912, 0.02056, 0.8936, 0.02416, 0.8868, 0.01968, 0.8881, 0.0194, 0.8878, 0.01971, 0.8887, 0.02255, 0.8877, 0.02185, 0.8884, 0.0218, 0.8891, 0.0221, 0.9916, 0.07468, 0.9909, 0.07406, 0.9932, 0.07549, 0.8912, 0.02056, 0.892, 0.02125, 0.891, 0.02141, 0.8877, 0.02185, 0.8937, 0.02395, 0.8936, 0.02395, 0.8936, 0.02411, 0.8893, 0.01953, 0.8881, 0.0194, 0.8935, 0.02407, 0.8934, 0.02292, 0.8931, 0.02249, 0.8937, 0.02412, 0.8898, 0.02298, 0.8898, 0.02222, 0.8903, 0.02228, 0.8898, 0.02298, 0.8938, 0.02398, 0.8937, 0.02395, 0.8883, 0.02112, 0.8888, 0.02125, 0.8886, 0.02119, 0.8916, 0.02344, 0.8908, 0.02326, 0.8908, 0.02248, 0.8917, 0.02289, 0.8931, 0.02341, 0.8924, 0.02347, 0.8926, 0.02316, 0.8932, 0.02331, 0.8941, 0.02411, 0.8932, 0.02379, 0.8938, 0.02371, 0.9916, 0.07468, 0.9932, 0.07549, 0.9907, 0.07446, 0.8868, 0.01968, 0.8869, 0.02078, 0.8936, 0.02397, 0.8935, 0.02399, 0.8906, 0.0216, 0.89, 0.02135, 0.8893, 0.02112, 0.8899, 0.02105, 0.8931, 0.02341, 0.8934, 0.02324, 0.8937, 0.02409, 0.8937, 0.02407, 0.8934, 0.02292, 0.8934, 0.02324, 0.8935, 0.02329, 0.8934, 0.02304, 0.8918, 0.02193, 0.8924, 0.02124, 0.8935, 0.02179, 0.8927, 0.02215, 0.8921, 0.02214, 0.8927, 0.02192, 0.8931, 0.02249, 0.8928, 0.02261, 0.8912, 0.02056, 0.8903, 0.01992, 0.8936, 0.02416, 0.8937, 0.02412, 0.8931, 0.02249, 0.8927, 0.02192, 0.8937, 0.02414, 0.8886, 0.02119, 0.8888, 0.02125, 0.8894, 0.02134, 0.8894, 0.02155, 0.9916, 0.07468, 0.9907, 0.07446, 0.9905, 0.07443, 0.8872, 0.02091, 0.8869, 0.02078, 0.8868, 0.01968, 0.8859, 0.01943, 0.8924, 0.02347, 0.8937, 0.02405, 0.8937, 0.02403, 0.8893, 0.02112, 0.889, 0.02077, 0.8899, 0.02105, 0.9916, 0.07468, 0.9905, 0.07443, 0.9907, 0.07424, 0.8934, 0.02324, 0.8934, 0.02292, 0.8937, 0.02409, 0.8887, 0.02255, 0.8937, 0.02395, 0.8937, 0.02395, 0.8908, 0.02326, 0.8938, 0.02401, 0.8938, 0.02398, 0.8894, 0.02134, 0.8904, 0.02173, 0.8894, 0.02155, 0.9916, 0.07468, 0.9907, 0.07424, 0.9907, 0.07392, 0.8924, 0.02347, 0.8931, 0.02341, 0.8937, 0.02407, 0.8937, 0.02405, 0.8881, 0.0194, 0.8868, 0.01968, 0.8935, 0.02403, 0.8931, 0.02446, 0.8924, 0.02355, 0.8932, 0.02379, 0.8869, 0.02078, 0.8877, 0.02185, 0.8936, 0.02395, 0.8936, 0.02397, 0.8927, 0.02215, 0.8935, 0.02179, 0.8943, 0.02236, 0.8937, 0.02266, 0.9916, 0.07468, 0.9907, 0.07392, 0.9909, 0.07406, 0.988, 0.06936, 0.9214, 0.03824, 0.9218, 0.03967, 0.9882, 0.07042, 0.8903, 0.01992, 0.8893, 0.01953, 0.8936, 0.02411, 0.9882, 0.07042, 0.9218, 0.03967, 0.9222, 0.04082, 0.9883, 0.07126, 0.9883, 0.07126, 0.9222, 0.04082, 0.9227, 0.04163, 0.9883, 0.07192, 0.9883, 0.07192, 0.9227, 0.04163, 0.9232, 0.04206, 0.9883, 0.07232, 0.9883, 0.07257, 0.9883, 0.07232, 0.9232, 0.04206, 0.9238, 0.04217, 0.9883, 0.07257, 0.9238, 0.04217, 0.9244, 0.042, 0.9882, 0.07269, 0.9882, 0.07269, 0.9244, 0.042, 0.9249, 0.04161, 0.9882, 0.07273, 0.9882, 0.07272, 0.9882, 0.07273, 0.9249, 0.04161, 0.9254, 0.04107, 0.9882, 0.07269, 0.9882, 0.07272, 0.9254, 0.04107, 0.9215, 0.0371, 0.988, 0.07286, 0.9881, 0.07278, 0.9215, 0.0371, 0.9263, 0.03779, 0.988, 0.07286, 0.9263, 0.03779, 0.9259, 0.03738, 0.9878, 0.07301, 0.9874, 0.0733, 0.9878, 0.07301, 0.9259, 0.03738, 0.9252, 0.03721, 0.9868, 0.07367, 0.9874, 0.0733, 0.9252, 0.03721, 0.9242, 0.03726, 0.986, 0.07419, 0.9868, 0.07367, 0.9242, 0.03726, 0.923, 0.03761, 0.9851, 0.07461, 0.986, 0.07419, 0.923, 0.03761, 0.9216, 0.03812, 0.984, 0.07496, 0.9851, 0.07461, 0.9216, 0.03812, 0.9201, 0.03869, 0.983, 0.07493, 0.984, 0.07496, 0.9201, 0.03869, 0.9188, 0.03906, 0.9821, 0.07457, 0.983, 0.07493, 0.9188, 0.03906, 0.9125, 0.03539, 0.9808, 0.07291, 0.9812, 0.07389, 0.9125, 0.03539, 0.9169, 0.03713, 0.9806, 0.0717, 0.9808, 0.07291, 0.9169, 0.03713, 0.9165, 0.03664, 0.9807, 0.07044, 0.9806, 0.0717, 0.9165, 0.03664, 0.9164, 0.03611, 0.9807, 0.07044, 0.9164, 0.03611, 0.9165, 0.03559, 0.9812, 0.06923, 0.9812, 0.06923, 0.9165, 0.03559, 0.9169, 0.03522, 0.9819, 0.06818, 0.9819, 0.06818, 0.9169, 0.03522, 0.9174, 0.03503, 0.9829, 0.06732, 0.9829, 0.06732, 0.9174, 0.03503, 0.9122, 0.03101, 0.984, 0.06684, 0.9862, 0.06692, 0.9851, 0.06674, 0.9122, 0.03101, 0.9201, 0.03453, 0.9862, 0.06692, 0.9201, 0.03453, 0.9206, 0.03551, 0.987, 0.06747, 0.987, 0.06747, 0.9206, 0.03551, 0.921, 0.03679, 0.9877, 0.0683, 0.9877, 0.0683, 0.921, 0.03679, 0.9214, 0.03824, 0.988, 0.06936, 0.9892, 0.07333, 0.9891, 0.07308, 0.9886, 0.07262, 0.9887, 0.07281, 0.9891, 0.07308, 0.9892, 0.07333, 0.9901, 0.07355, 0.9886, 0.07262, 0.988, 0.07189, 0.9882, 0.07232, 0.9887, 0.07281, 0.9891, 0.07322, 0.9889, 0.07306, 0.9887, 0.07292, 0.9888, 0.07308, 0.988, 0.06936, 0.9882, 0.07042, 0.9881, 0.07129, 0.9901, 0.07355, 0.9903, 0.07387, 0.9909, 0.07406, 0.9892, 0.07333, 0.9887, 0.07281, 0.9888, 0.07304, 0.9881, 0.07129, 0.9882, 0.07042, 0.9883, 0.07126, 0.9883, 0.07195, 0.9894, 0.07356, 0.9892, 0.07333, 0.9888, 0.07304, 0.9889, 0.07317, 0.9892, 0.07333, 0.9894, 0.07356, 0.9903, 0.07387, 0.9888, 0.07304, 0.9882, 0.07232, 0.9885, 0.07264, 0.9889, 0.07317, 0.9855, 0.07214, 0.9858, 0.07221, 0.9859, 0.07288, 0.9855, 0.07256, 0.9905, 0.07409, 0.9903, 0.07387, 0.9894, 0.07356, 0.9896, 0.07372, 0.9883, 0.07126, 0.9883, 0.07192, 0.9883, 0.07195, 0.9903, 0.07387, 0.9905, 0.07409, 0.9909, 0.07406, 0.9894, 0.07356, 0.9889, 0.07317, 0.9891, 0.07329, 0.9896, 0.07372, 0.9889, 0.07317, 0.9885, 0.07264, 0.9887, 0.07288, 0.9891, 0.07329, 0.9859, 0.06911, 0.9874, 0.06974, 0.9874, 0.07017, 0.9866, 0.06973, 0.9883, 0.07195, 0.9883, 0.07192, 0.9883, 0.07232, 0.9883, 0.07235, 0.9899, 0.07391, 0.9896, 0.07372, 0.9891, 0.07329, 0.9893, 0.0734, 0.9896, 0.07372, 0.9899, 0.07391, 0.9905, 0.07409, 0.9884, 0.07263, 0.9883, 0.07235, 0.9883, 0.07232, 0.9883, 0.07257, 0.9905, 0.07409, 0.9899, 0.07391, 0.9902, 0.07398, 0.9912, 0.07468, 0.9905, 0.07409, 0.9912, 0.07468, 0.9932, 0.07549, 0.9902, 0.07398, 0.9899, 0.07391, 0.9893, 0.0734, 0.9895, 0.07347, 0.9893, 0.0734, 0.9887, 0.07288, 0.9889, 0.07306, 0.9895, 0.07347, 0.9895, 0.07347, 0.9889, 0.07306, 0.9891, 0.07322, 0.9895, 0.07352, 0.9883, 0.07257, 0.9882, 0.07269, 0.9884, 0.07263, 0.9902, 0.07398, 0.9895, 0.07347, 0.9895, 0.07352, 0.9837, 0.07188, 0.9831, 0.07166, 0.9835, 0.07048, 0.984, 0.07075, 0.9884, 0.07263, 0.9882, 0.07269, 0.9882, 0.07273, 0.9884, 0.0728, 0.9912, 0.07468, 0.9902, 0.07398, 0.9904, 0.07392, 0.9916, 0.07445, 0.9912, 0.07468, 0.9916, 0.07445, 0.9932, 0.07549, 0.9902, 0.07398, 0.9895, 0.07352, 0.9896, 0.07356, 0.9904, 0.07392, 0.9896, 0.07358, 0.9896, 0.07356, 0.9891, 0.07322, 0.989, 0.07328, 0.9865, 0.07376, 0.9874, 0.07396, 0.9867, 0.07414, 0.9882, 0.07273, 0.9882, 0.07272, 0.9884, 0.0728, 0.9904, 0.07392, 0.9896, 0.07356, 0.9896, 0.07358, 0.9884, 0.0728, 0.9882, 0.07272, 0.9882, 0.07269, 0.9883, 0.07288, 0.9904, 0.07392, 0.9896, 0.07358, 0.9895, 0.0735, 0.9902, 0.07379, 0.9916, 0.07445, 0.9904, 0.07392, 0.9902, 0.07379, 0.9905, 0.07414, 0.9916, 0.07445, 0.9902, 0.07379, 0.99, 0.07367, 0.9882, 0.07269, 0.9881, 0.07278, 0.9883, 0.07288, 0.9932, 0.07549, 0.9916, 0.07445, 0.9905, 0.07414, 0.9902, 0.07379, 0.9895, 0.0735, 0.9893, 0.07343, 0.99, 0.07367, 0.9893, 0.07343, 0.9895, 0.0735, 0.989, 0.07328, 0.9887, 0.07325, 0.9884, 0.07328, 0.9885, 0.07326, 0.9887, 0.07325, 0.9885, 0.07319, 0.9883, 0.07288, 0.9881, 0.07278, 0.988, 0.07286, 0.9882, 0.0729, 0.99, 0.07367, 0.9893, 0.07343, 0.9892, 0.0734, 0.9897, 0.07361, 0.9905, 0.07414, 0.99, 0.07367, 0.9897, 0.07361, 0.9876, 0.07126, 0.9877, 0.07144, 0.9873, 0.07122, 0.9871, 0.07103, 0.9882, 0.0729, 0.988, 0.07286, 0.9878, 0.07301, 0.9879, 0.07291, 0.9905, 0.07414, 0.9897, 0.07361, 0.9895, 0.07355, 0.9902, 0.07409, 0.9907, 0.07446, 0.9905, 0.07414, 0.9902, 0.07409, 0.9895, 0.07355, 0.9897, 0.07361, 0.9892, 0.0734, 0.989, 0.07336, 0.989, 0.07336, 0.9892, 0.0734, 0.9887, 0.07325, 0.9885, 0.07326, 0.9879, 0.07291, 0.9872, 0.07297, 0.9875, 0.07263, 0.9879, 0.07296, 0.9895, 0.07355, 0.989, 0.07336, 0.9888, 0.07335, 0.9892, 0.07355, 0.9879, 0.07291, 0.9878, 0.07301, 0.9874, 0.0733, 0.9902, 0.07409, 0.9895, 0.07355, 0.9892, 0.07355, 0.9888, 0.07335, 0.989, 0.07336, 0.9885, 0.07326, 0.9882, 0.0734, 0.9872, 0.07297, 0.9879, 0.07291, 0.9874, 0.0733, 0.9868, 0.07367, 0.9859, 0.07182, 0.9858, 0.07221, 0.9855, 0.07214, 0.9857, 0.07146, 0.9907, 0.07446, 0.9902, 0.07409, 0.9898, 0.07413, 0.9888, 0.07335, 0.9886, 0.07342, 0.9892, 0.07355, 0.9892, 0.07355, 0.9886, 0.07342, 0.9884, 0.07344, 0.9889, 0.07358, 0.9872, 0.07297, 0.9868, 0.07367, 0.986, 0.07419, 0.9898, 0.07413, 0.9892, 0.07355, 0.9889, 0.07358, 0.9884, 0.07344, 0.9886, 0.07342, 0.9882, 0.0734, 0.9874, 0.07396, 0.986, 0.07366, 0.9872, 0.07297, 0.986, 0.07419, 0.9851, 0.07461, 0.9896, 0.07423, 0.9898, 0.07413, 0.9889, 0.07358, 0.9887, 0.07366, 0.9898, 0.07413, 0.9896, 0.07423, 0.9907, 0.07446, 0.9889, 0.07358, 0.9884, 0.07344, 0.9881, 0.0736, 0.9887, 0.07366, 0.9884, 0.0728, 0.9883, 0.07288, 0.9884, 0.073, 0.9886, 0.07293, 0.9885, 0.07377, 0.9887, 0.07366, 0.9881, 0.0736, 0.9879, 0.07365, 0.986, 0.07366, 0.9851, 0.07461, 0.984, 0.07496, 0.9887, 0.07366, 0.9885, 0.07377, 0.9896, 0.07423, 0.9879, 0.07365, 0.9881, 0.0736, 0.9874, 0.07396, 0.9865, 0.07376, 0.9885, 0.07264, 0.9882, 0.07232, 0.9882, 0.07222, 0.9884, 0.07249, 0.9848, 0.07391, 0.986, 0.07366, 0.984, 0.07496, 0.983, 0.07493, 0.9907, 0.07446, 0.9896, 0.07423, 0.9895, 0.07415, 0.9905, 0.07443, 0.9895, 0.07415, 0.9896, 0.07423, 0.9885, 0.07377, 0.9883, 0.07374, 0.9885, 0.07377, 0.9879, 0.07365, 0.9876, 0.07361, 0.9883, 0.07374, 0.9835, 0.07048, 0.9843, 0.06955, 0.9848, 0.06988, 0.984, 0.07075, 0.9874, 0.07349, 0.9876, 0.07361, 0.9865, 0.07376, 0.9861, 0.07337, 0.9848, 0.07391, 0.983, 0.07493, 0.9821, 0.07457, 0.8908, 0.02326, 0.8916, 0.02344, 0.8937, 0.02403, 0.8938, 0.02401, 0.9876, 0.07361, 0.9874, 0.07349, 0.9883, 0.07374, 0.9848, 0.07391, 0.9821, 0.07457, 0.9812, 0.07389, 0.9836, 0.07319, 0.9881, 0.07353, 0.9883, 0.07374, 0.9874, 0.07349, 0.9872, 0.07328, 0.9883, 0.07374, 0.9881, 0.07353, 0.9895, 0.07415, 0.9872, 0.07328, 0.9874, 0.07349, 0.9861, 0.07337, 0.9859, 0.07288, 0.9905, 0.07443, 0.9895, 0.07415, 0.9896, 0.07387, 0.9907, 0.07424, 0.9883, 0.07195, 0.9883, 0.07235, 0.9883, 0.07211, 0.9836, 0.07319, 0.9812, 0.07389, 0.9808, 0.07291, 0.9895, 0.07415, 0.9881, 0.07353, 0.988, 0.07329, 0.9896, 0.07387, 0.988, 0.07329, 0.9881, 0.07353, 0.9872, 0.07328, 0.9871, 0.07302, 0.9851, 0.07372, 0.9848, 0.07391, 0.9836, 0.07319, 0.9845, 0.07337, 0.9831, 0.07166, 0.9836, 0.07319, 0.9808, 0.07291, 0.9806, 0.0717, 0.9872, 0.07277, 0.9871, 0.07302, 0.9859, 0.07288, 0.9858, 0.07221, 0.988, 0.07329, 0.9871, 0.07302, 0.9872, 0.07277, 0.9884, 0.07328, 0.9882, 0.0734, 0.9885, 0.07326, 0.9884, 0.07328, 0.9896, 0.07387, 0.988, 0.07329, 0.9881, 0.07294, 0.9897, 0.07366, 0.9806, 0.0717, 0.9807, 0.07044, 0.9831, 0.07166, 0.9896, 0.07387, 0.9897, 0.07366, 0.9907, 0.07424, 0.9881, 0.07294, 0.988, 0.07329, 0.9872, 0.07277, 0.9872, 0.07249, 0.9872, 0.07249, 0.9872, 0.07277, 0.9858, 0.07221, 0.9859, 0.07182, 0.9831, 0.07166, 0.9807, 0.07044, 0.9812, 0.06923, 0.9835, 0.07048, 0.9877, 0.07144, 0.9876, 0.07126, 0.9879, 0.07168, 0.9881, 0.07294, 0.9872, 0.07249, 0.9874, 0.07226, 0.9883, 0.07262, 0.9897, 0.07366, 0.9881, 0.07294, 0.9883, 0.07262, 0.9872, 0.07249, 0.9859, 0.07182, 0.9862, 0.07149, 0.9874, 0.07226, 0.9843, 0.06955, 0.9835, 0.07048, 0.9812, 0.06923, 0.9819, 0.06818, 0.9872, 0.07297, 0.9864, 0.07259, 0.9875, 0.07263, 0.9874, 0.07226, 0.9862, 0.07149, 0.9868, 0.07119, 0.9876, 0.07212, 0.9874, 0.07226, 0.9876, 0.07212, 0.9883, 0.07262, 0.9888, 0.07314, 0.989, 0.07328, 0.9891, 0.07322, 0.9888, 0.07308, 0.99, 0.07326, 0.9897, 0.07366, 0.9883, 0.07262, 0.9885, 0.07254, 0.9819, 0.06818, 0.9829, 0.06732, 0.9843, 0.06955, 0.9907, 0.07392, 0.9897, 0.07366, 0.99, 0.07326, 0.9883, 0.07262, 0.9876, 0.07212, 0.9878, 0.07204, 0.9885, 0.07254, 0.9843, 0.06955, 0.9829, 0.06732, 0.984, 0.06684, 0.9859, 0.06911, 0.9862, 0.07149, 0.9859, 0.07182, 0.9857, 0.07146, 0.9885, 0.07254, 0.9878, 0.07204, 0.988, 0.07203, 0.9888, 0.07251, 0.99, 0.07326, 0.9885, 0.07254, 0.9888, 0.07251, 0.9878, 0.07204, 0.9868, 0.07119, 0.9873, 0.07122, 0.988, 0.07203, 0.9874, 0.07017, 0.9874, 0.06974, 0.9879, 0.07057, 0.9878, 0.07099, 0.988, 0.07203, 0.9873, 0.07122, 0.9877, 0.07144, 0.9882, 0.07211, 0.984, 0.06684, 0.9851, 0.06674, 0.9859, 0.06911, 0.9888, 0.07251, 0.988, 0.07203, 0.9882, 0.07211, 0.9874, 0.06974, 0.9859, 0.06911, 0.9851, 0.06674, 0.9862, 0.06692, 0.99, 0.07326, 0.9888, 0.07251, 0.9889, 0.07262, 0.99, 0.0733, 0.9907, 0.07392, 0.99, 0.07326, 0.99, 0.0733, 0.9889, 0.07262, 0.9888, 0.07251, 0.9882, 0.07211, 0.9883, 0.07224, 0.9887, 0.07288, 0.9885, 0.07264, 0.9884, 0.07249, 0.9885, 0.0727, 0.9889, 0.07262, 0.9883, 0.07224, 0.9885, 0.07239, 0.989, 0.07286, 0.9862, 0.06692, 0.987, 0.06747, 0.9874, 0.06974, 0.99, 0.0733, 0.9889, 0.07262, 0.989, 0.07286, 0.9883, 0.07224, 0.9877, 0.07144, 0.988, 0.07189, 0.9885, 0.07239, 0.9874, 0.06974, 0.987, 0.06747, 0.9877, 0.0683, 0.9879, 0.07057, 0.99, 0.0733, 0.989, 0.07286, 0.9891, 0.07308, 0.9901, 0.07355, 0.9909, 0.07406, 0.99, 0.0733, 0.9901, 0.07355, 0.9891, 0.07308, 0.989, 0.07286, 0.9885, 0.07239, 0.9886, 0.07262, 0.9861, 0.07337, 0.9865, 0.07376, 0.9863, 0.07375, 0.9859, 0.07326, 0.9879, 0.07057, 0.9877, 0.0683, 0.988, 0.06936, 0.9881, 0.07129, 0.0, 0.0, 0.0, 0.0, 0.0, 0.0, 0.0, 0.0, 0.9882, 0.07222, 0.9881, 0.07158, 0.9883, 0.07211, 0.9884, 0.07249, 0.9887, 0.07292, 0.9885, 0.0727, 0.9883, 0.07211, 0.9885, 0.07252, 0.9888, 0.07308, 0.9886, 0.07293, 0.9884, 0.073, 0.9888, 0.07314, 0.9885, 0.07252, 0.9886, 0.07277, 0.9887, 0.07292, 0.9886, 0.07277, 0.9886, 0.07293, 0.9888, 0.07308, 0.9888, 0.07314, 0.9884, 0.073, 0.9882, 0.07301, 0.9886, 0.07315, 0.9886, 0.07315, 0.9882, 0.07301, 0.9879, 0.07296, 0.9885, 0.07319, 0.9884, 0.07328, 0.9884, 0.07328, 0.9879, 0.07296, 0.9875, 0.07263, 0.0, 0.0, 0.0, 0.0, 0.0, 0.0, 0.0, 0.0, 0.0, 0.0, 0.0, 0.0, 0.0, 0.0, 0.9859, 0.07326, 0.9863, 0.07375, 0.9851, 0.07372, 0.9845, 0.07337, 0.9867, 0.07414, 0.9856, 0.0736, 0.9851, 0.07372, 0.9859, 0.07326, 0.984, 0.07296, 0.9837, 0.07188, 0.9855, 0.07256, 0.9845, 0.07337, 0.984, 0.07296, 0.9859, 0.07326, 0.9857, 0.07146, 0.9855, 0.07214, 0.9837, 0.07188, 0.984, 0.07075, 0.9871, 0.07103, 0.9863, 0.07105, 0.9848, 0.06988, 0.9859, 0.06953, 0.984, 0.07075, 0.9848, 0.06988, 0.9857, 0.07146, 0.9871, 0.07103, 0.9866, 0.06973, 0.9874, 0.07017, 0.9876, 0.07126, 0.9871, 0.07103, 0.9859, 0.06953, 0.9866, 0.06973, 0.986, 0.07366, 0.9848, 0.07391, 0.9851, 0.07372, 0.9856, 0.0736, 0.9874, 0.07017, 0.9878, 0.07099, 0.9879, 0.07168, 0.9873, 0.07122, 0.9868, 0.07119, 0.9871, 0.07103, 0.9887, 0.07325, 0.9886, 0.07315, 0.9885, 0.07319, 0.9882, 0.07232, 0.988, 0.07189, 0.9881, 0.07192, 0.9882, 0.07222, 0.9881, 0.07129, 0.9883, 0.07195, 0.9881, 0.07158, 0.9882, 0.07301, 0.9882, 0.0729, 0.9879, 0.07291, 0.9879, 0.07296, 0.9884, 0.07263, 0.9884, 0.0728, 0.9886, 0.07277, 0.9859, 0.07288, 0.9859, 0.07326, 0.9855, 0.07256, 0.9886, 0.07315, 0.9887, 0.07325, 0.989, 0.07328, 0.9888, 0.07314, 0.988, 0.07414, 0.9874, 0.07396, 0.9882, 0.0734, 0.9884, 0.07328, 0.988, 0.07189, 0.9879, 0.07168, 0.9881, 0.07192, 0.9836, 0.07319, 0.9831, 0.07166, 0.9837, 0.07188, 0.984, 0.07296, 0.9848, 0.06988, 0.9843, 0.06955, 0.9859, 0.06911, 0.9859, 0.06953, 0.9883, 0.07288, 0.9882, 0.0729, 0.9882, 0.07301, 0.9884, 0.073, 0.9868, 0.07119, 0.9862, 0.07149, 0.9857, 0.07146, 0.9863, 0.07105, 0.9879, 0.07057, 0.9881, 0.07129, 0.9878, 0.07099, 0.9872, 0.07297, 0.986, 0.07366, 0.9856, 0.0736, 0.9864, 0.07259, 0.9883, 0.07235, 0.9884, 0.07263, 0.9885, 0.07252, 0.9883, 0.07211, 0.9836, 0.07319, 0.984, 0.07296, 0.9845, 0.07337, 0.9218, 0.03967, 0.8909, 0.02331, 0.8918, 0.02418, 0.9222, 0.04082, 0.9227, 0.04163, 0.8918, 0.02418, 0.8931, 0.02446, 0.9232, 0.04206, 0.9238, 0.04217, 0.8931, 0.02446, 0.8941, 0.02411, 0.9244, 0.042, 0.9254, 0.04107, 0.9249, 0.04161, 0.8941, 0.02411, 0.8945, 0.02378, 0.9254, 0.04107, 0.8945, 0.02378, 0.8946, 0.02309, 0.9215, 0.0371, 0.9263, 0.03779, 0.9215, 0.0371, 0.8946, 0.02309, 0.8943, 0.02236, 0.9263, 0.03779, 0.8943, 0.02236, 0.8935, 0.02179, 0.9259, 0.03738, 0.9252, 0.03721, 0.8935, 0.02179, 0.8924, 0.02124, 0.9242, 0.03726, 0.923, 0.03761, 0.8924, 0.02124, 0.8911, 0.02116, 0.9216, 0.03812, 0.9201, 0.03869, 0.8911, 0.02116, 0.8901, 0.02142, 0.9188, 0.03906, 0.9188, 0.03906, 0.8901, 0.02142, 0.8894, 0.02134, 0.9125, 0.03539, 0.9169, 0.03713, 0.9125, 0.03539, 0.8894, 0.02134, 0.8888, 0.02125, 0.9169, 0.03713, 0.8888, 0.02125, 0.8883, 0.02112, 0.9165, 0.03664, 0.9164, 0.03611, 0.8883, 0.02112, 0.8885, 0.0205, 0.9165, 0.03559, 0.9169, 0.03522, 0.8885, 0.0205, 0.8887, 0.02086, 0.9174, 0.03503, 0.9174, 0.03503, 0.8887, 0.02086, 0.8893, 0.02112, 0.9122, 0.03101, 0.9201, 0.03453, 0.9122, 0.03101, 0.8893, 0.02112, 0.89, 0.02135, 0.921, 0.03679, 0.9206, 0.03551, 0.89, 0.02135, 0.8903, 0.02227, 0.921, 0.03679, 0.8903, 0.02227, 0.8909, 0.02331, 0.9214, 0.03824, 0.8918, 0.0231, 0.8914, 0.02264, 0.891, 0.02141, 0.8915, 0.02176, 0.8932, 0.02379, 0.8924, 0.02355, 0.8921, 0.02214, 0.8928, 0.02261, 0.8915, 0.02176, 0.8921, 0.02214, 0.8918, 0.0231, 0.8941, 0.02334, 0.8938, 0.02371, 0.8934, 0.02304, 0.8935, 0.02329, 0.8928, 0.02261, 0.8934, 0.02304, 0.8932, 0.02379, 0.8937, 0.02266, 0.8926, 0.02316, 0.8917, 0.02289, 0.8927, 0.02215, 0.8935, 0.02329, 0.8932, 0.02331, 0.8941, 0.02334, 0.8937, 0.02266, 0.8932, 0.02331, 0.8926, 0.02316, 0.8918, 0.02193, 0.8927, 0.02215, 0.8917, 0.02289, 0.8908, 0.02248, 0.8911, 0.02189, 0.8918, 0.02193, 0.8908, 0.02248, 0.8903, 0.02228, 0.8904, 0.02173, 0.8891, 0.0221, 0.8884, 0.0218, 0.8894, 0.02155, 0.8911, 0.02189, 0.8903, 0.02228, 0.8898, 0.02222, 0.8904, 0.02173, 0.8898, 0.02222, 0.8891, 0.0221, 0.8878, 0.02052, 0.8859, 0.01943, 0.8878, 0.01971, 0.8883, 0.02045, 0.8886, 0.02119, 0.8884, 0.0218, 0.8872, 0.02091, 0.8872, 0.02091, 0.8859, 0.01943, 0.8878, 0.02052, 0.8906, 0.0216, 0.8899, 0.02105, 0.8893, 0.02001, 0.8901, 0.02048, 0.889, 0.02077, 0.8878, 0.01971, 0.8893, 0.02001, 0.8941, 0.02334, 0.8945, 0.02378, 0.8941, 0.02411, 0.8938, 0.02371, 0.8901, 0.02048, 0.8906, 0.02096, 0.8906, 0.0216, 0.8906, 0.02096, 0.891, 0.02141, 0.8911, 0.02218, 0.8911, 0.02189, 0.8911, 0.02116, 0.8924, 0.02124, 0.8918, 0.02193, 0.8909, 0.02331, 0.8911, 0.02218, 0.8914, 0.02264, 0.8903, 0.02227, 0.89, 0.02135, 0.8906, 0.0216, 0.8911, 0.02218, 0.8918, 0.02418, 0.8909, 0.02331, 0.8914, 0.02264, 0.8918, 0.0231, 0.8908, 0.02326, 0.8898, 0.02298, 0.8903, 0.02228, 0.8908, 0.02248, 0.8877, 0.02185, 0.8869, 0.02078, 0.8872, 0.02091, 0.8884, 0.0218, 0.8887, 0.02255, 0.8891, 0.0221, 0.8898, 0.02222, 0.8904, 0.02173, 0.8901, 0.02142, 0.8911, 0.02116, 0.8911, 0.02189, 0.8885, 0.0205, 0.8878, 0.02052, 0.8883, 0.02045, 0.8881, 0.0194, 0.8893, 0.01953, 0.8893, 0.02001, 0.8903, 0.01992, 0.8912, 0.02056, 0.8906, 0.02096, 0.8887, 0.02086, 0.8885, 0.0205, 0.8883, 0.02045, 0.889, 0.02077, 0.8943, 0.02236, 0.8946, 0.02309, 0.8937, 0.02266, 0.8915, 0.02176, 0.892, 0.02125, 0.8927, 0.02192, 0.8921, 0.02214, 0.8928, 0.02261, 0.8931, 0.02249, 0.8934, 0.02292, 0.8934, 0.02304, 0.8931, 0.02446, 0.8918, 0.02418, 0.8918, 0.0231, 0.8924, 0.02355, 0.8934, 0.02324, 0.8931, 0.02341, 0.8932, 0.02331, 0.8935, 0.02329, 0.8894, 0.02134, 0.8901, 0.02142, 0.8904, 0.02173, 0.8924, 0.02347, 0.8917, 0.02289, 0.8926, 0.02316, 0.8936, 0.02397, 0.8937, 0.02415, 0.8936, 0.02416, 0.8936, 0.02397, 0.8937, 0.02414, 0.8937, 0.02415, 0.8936, 0.02397, 0.8937, 0.02412, 0.8937, 0.02414, 0.8936, 0.02397, 0.8937, 0.02409, 0.8937, 0.02412, 0.8936, 0.02397, 0.8937, 0.02407, 0.8937, 0.02409, 0.8936, 0.02397, 0.8937, 0.02405, 0.8937, 0.02407, 0.8936, 0.02397, 0.8937, 0.02403, 0.8937, 0.02405, 0.8936, 0.02397, 0.8938, 0.02401, 0.8937, 0.02403, 0.8936, 0.02397, 0.8938, 0.02398, 0.8938, 0.02401, 0.8936, 0.02397, 0.8937, 0.02395, 0.8938, 0.02398, 0.8936, 0.02397, 0.8937, 0.02395, 0.8937, 0.02395, 0.8936, 0.02397, 0.8936, 0.02395, 0.8937, 0.02395, 0.8936, 0.02397, 0.8935, 0.02403, 0.8935, 0.02399, 0.8936, 0.02397, 0.8935, 0.02407, 0.8935, 0.02403, 0.8936, 0.02397, 0.8936, 0.02411, 0.8935, 0.02407, 0.8936, 0.02397, 0.8936, 0.02416, 0.8936, 0.02411, 0.8936, 0.02397, 0.8936, 0.02416, 0.8936, 0.02416, 0.8935, 0.02403, 0.8868, 0.01968, 0.8935, 0.02399, 0.8936, 0.02416, 0.8912, 0.02056, 0.8936, 0.02416, 0.8916, 0.02344, 0.8924, 0.02347, 0.8937, 0.02403, 0.8877, 0.02185, 0.8887, 0.02255, 0.8937, 0.02395, 0.8898, 0.02298, 0.8908, 0.02326, 0.8938, 0.02398, 0.8906, 0.02096, 0.8912, 0.02056, 0.891, 0.02141, 0.891, 0.02141, 0.892, 0.02125, 0.8915, 0.02176, 0.8935, 0.02407, 0.8881, 0.0194, 0.8935, 0.02403, 0.8941, 0.02411, 0.8931, 0.02446, 0.8932, 0.02379, 0.8901, 0.02048, 0.8903, 0.01992, 0.8906, 0.02096, 0.8936, 0.02416, 0.8903, 0.01992, 0.8936, 0.02411, 0.8878, 0.01971, 0.8881, 0.0194, 0.8893, 0.02001, 0.8898, 0.02298, 0.8887, 0.02255, 0.8898, 0.02222, 0.8937, 0.02409, 0.8934, 0.02292, 0.8937, 0.02412, 0.8893, 0.02112, 0.8887, 0.02086, 0.889, 0.02077, 0.8887, 0.02255, 0.8898, 0.02298, 0.8937, 0.02395, 0.9881, 0.07278, 0.9882, 0.07269, 0.9215, 0.0371, 0.9821, 0.07457, 0.9125, 0.03539, 0.9812, 0.07389, 0.984, 0.06684, 0.9122, 0.03101, 0.9851, 0.06674, 0.9901, 0.07355, 0.9892, 0.07333, 0.9903, 0.07387, 0.9887, 0.07281, 0.9882, 0.07232, 0.9888, 0.07304, 0.9909, 0.07406, 0.9905, 0.07409, 0.9932, 0.07549, 0.9891, 0.07329, 0.9887, 0.07288, 0.9893, 0.0734, 0.9886, 0.07277, 0.9884, 0.0728, 0.9886, 0.07293, 0.9895, 0.07352, 0.9891, 0.07322, 0.9896, 0.07356, 0.9881, 0.07158, 0.9883, 0.07195, 0.9883, 0.07211, 0.9895, 0.0735, 0.9896, 0.07358, 0.989, 0.07328, 0.9907, 0.07446, 0.9932, 0.07549, 0.9905, 0.07414, 0.9892, 0.0734, 0.9893, 0.07343, 0.9887, 0.07325, 0.9898, 0.07413, 0.9902, 0.07409, 0.9892, 0.07355, 0.9886, 0.07342, 0.9888, 0.07335, 0.9882, 0.0734, 0.9881, 0.0736, 0.9884, 0.07344, 0.9874, 0.07396, 0.9876, 0.07361, 0.9879, 0.07365, 0.9865, 0.07376, 0.9863, 0.07375, 0.9865, 0.07376, 0.9867, 0.07414, 0.9871, 0.07302, 0.9872, 0.07328, 0.9859, 0.07288, 0.9907, 0.07392, 0.9907, 0.07424, 0.9897, 0.07366, 0.9876, 0.07212, 0.9868, 0.07119, 0.9878, 0.07204, 0.9882, 0.07211, 0.9877, 0.07144, 0.9883, 0.07224, 0.9907, 0.07392, 0.99, 0.0733, 0.9909, 0.07406, 0.9885, 0.07239, 0.988, 0.07189, 0.9886, 0.07262, 0.9884, 0.07249, 0.9883, 0.07211, 0.9885, 0.0727, 0.9887, 0.07292, 0.9886, 0.07277, 0.9888, 0.07308, 0.9884, 0.07328, 0.9885, 0.07319, 0.9879, 0.07296, 0.0, 0.0, 0.0, 0.0, 0.0, 0.0, 0.9863, 0.07375, 0.9867, 0.07414, 0.9851, 0.07372, 0.9855, 0.07214, 0.9855, 0.07256, 0.9837, 0.07188, 0.9857, 0.07146, 0.9848, 0.06988, 0.9863, 0.07105, 0.9876, 0.07126, 0.9874, 0.07017, 0.9879, 0.07168, 0.0, 0.0, 0.0, 0.0, 0.0, 0.0, 0.0, 0.0, 0.0, 0.0, 0.0, 0.0, 0.9859, 0.06953, 0.9859, 0.06911, 0.9866, 0.06973, 0.9889, 0.07306, 0.9887, 0.07288, 0.9887, 0.07292, 0.9871, 0.07103, 0.9868, 0.07119, 0.9863, 0.07105, 0.9878, 0.07099, 0.9881, 0.07129, 0.9881, 0.07158, 0.9885, 0.07252, 0.9884, 0.07263, 0.9886, 0.07277, 0.9859, 0.07288, 0.9861, 0.07337, 0.9859, 0.07326, 0.9887, 0.07292, 0.9887, 0.07288, 0.9885, 0.0727, 0.988, 0.07189, 0.9877, 0.07144, 0.9879, 0.07168, 0.9214, 0.03824, 0.8909, 0.02331, 0.9218, 0.03967, 0.9222, 0.04082, 0.8918, 0.02418, 0.9227, 0.04163, 0.9232, 0.04206, 0.8931, 0.02446, 0.9238, 0.04217, 0.9244, 0.042, 0.8941, 0.02411, 0.9249, 0.04161, 0.9259, 0.03738, 0.8935, 0.02179, 0.9252, 0.03721, 0.9242, 0.03726, 0.8924, 0.02124, 0.923, 0.03761, 0.9216, 0.03812, 0.8911, 0.02116, 0.9201, 0.03869, 0.9165, 0.03664, 0.8883, 0.02112, 0.9164, 0.03611, 0.9165, 0.03559, 0.8885, 0.0205, 0.9169, 0.03522, 0.9201, 0.03453, 0.89, 0.02135, 0.9206, 0.03551, 0.8911, 0.02218, 0.891, 0.02141, 0.8914, 0.02264, 0.8918, 0.0231, 0.8921, 0.02214, 0.8924, 0.02355, 0.8932, 0.02379, 0.8934, 0.02304, 0.8938, 0.02371, 0.8937, 0.02266, 0.8941, 0.02334, 0.8932, 0.02331, 0.8904, 0.02173, 0.8911, 0.02189, 0.8898, 0.02222, 0.8886, 0.02119, 0.8894, 0.02155, 0.8884, 0.0218, 0.8878, 0.02052, 0.8886, 0.02119, 0.8872, 0.02091, 0.8883, 0.02045, 0.8878, 0.01971, 0.889, 0.02077, 0.889, 0.02077, 0.8893, 0.02001, 0.8899, 0.02105, 0.8906, 0.0216, 0.8906, 0.02096, 0.8911, 0.02218, 0.8878, 0.02052, 0.8883, 0.02112, 0.8886, 0.02119, 0.8946, 0.02309, 0.8945, 0.02378, 0.8941, 0.02334, 0.8885, 0.0205, 0.8883, 0.02112, 0.8878, 0.02052, 0.8924, 0.02347, 0.8916, 0.02344, 0.8917, 0.02289, 0.8909, 0.02331, 0.8903, 0.02227, 0.8911, 0.02218, 0.8937, 0.02266, 0.8946, 0.02309, 0.8941, 0.02334, 0.8859, 0.01943, 0.8868, 0.01968, 0.8878, 0.01971, 0.3976, 0.7856, 0.3993, 0.7607, 0.4219, 0.7631, 0.4173, 0.7878, 0.4173, 0.7878, 0.4219, 0.7631, 0.4435, 0.768, 0.4351, 0.792, 0.4351, 0.792, 0.4435, 0.768, 0.4627, 0.7759, 0.4499, 0.7977, 0.4499, 0.7977, 0.4627, 0.7759, 0.4779, 0.7866, 0.4609, 0.8039, 0.4609, 0.8039, 0.4779, 0.7866, 0.4877, 0.7986, 0.4681, 0.8097, 0.4681, 0.8097, 0.4877, 0.7986, 0.492, 0.8097, 0.4723, 0.8145, 0.4723, 0.8145, 0.492, 0.8097, 0.4929, 0.8185, 0.474, 0.8183, 0.474, 0.8183, 0.4929, 0.8185, 0.4919, 0.8263, 0.4735, 0.8219, 0.4735, 0.8219, 0.4919, 0.8263, 0.4885, 0.8349, 0.4707, 0.826, 0.4707, 0.826, 0.4885, 0.8349, 0.4816, 0.8449, 0.4653, 0.8311, 0.4653, 0.8311, 0.4816, 0.8449, 0.4701, 0.855, 0.4568, 0.8369, 0.4568, 0.8369, 0.4701, 0.855, 0.4545, 0.8637, 0.4446, 0.8427, 0.4446, 0.8427, 0.4545, 0.8637, 0.4358, 0.8704, 0.429, 0.8477, 0.429, 0.8477, 0.4358, 0.8704, 0.4147, 0.8756, 0.4108, 0.851, 0.4108, 0.851, 0.4147, 0.8756, 0.3919, 0.8778, 0.3909, 0.8529, 0.3909, 0.8529, 0.3919, 0.8778, 0.3688, 0.8777, 0.3704, 0.8527, 0.3704, 0.8527, 0.3688, 0.8777, 0.346, 0.8754, 0.3507, 0.8504, 0.3507, 0.8504, 0.346, 0.8754, 0.3243, 0.8703, 0.3328, 0.8462, 0.3328, 0.8462, 0.3243, 0.8703, 0.305, 0.8623, 0.318, 0.8405, 0.318, 0.8405, 0.305, 0.8623, 0.2897, 0.8516, 0.3069, 0.8342, 0.3069, 0.8342, 0.2897, 0.8516, 0.2799, 0.8394, 0.2996, 0.8283, 0.2996, 0.8283, 0.2799, 0.8394, 0.2755, 0.8283, 0.2955, 0.8235, 0.2955, 0.8235, 0.2755, 0.8283, 0.2747, 0.8194, 0.2938, 0.8197, 0.2938, 0.8197, 0.2747, 0.8194, 0.2758, 0.8115, 0.2943, 0.816, 0.2943, 0.816, 0.2758, 0.8115, 0.2792, 0.8028, 0.2971, 0.8119, 0.2971, 0.8119, 0.2792, 0.8028, 0.2862, 0.7928, 0.3025, 0.8068, 0.3025, 0.8068, 0.2862, 0.7928, 0.2979, 0.7826, 0.3112, 0.801, 0.3112, 0.801, 0.2979, 0.7826, 0.3137, 0.7739, 0.3235, 0.7953, 0.3235, 0.7953, 0.3137, 0.7739, 0.3327, 0.7673, 0.3392, 0.7904, 0.3392, 0.7904, 0.3327, 0.7673, 0.3539, 0.7629, 0.3575, 0.787, 0.6844, 0.9555, 0.5856, 0.9786, 0.4805, 0.986, 0.362, 0.9693, 0.2762, 0.9333, 0.1963, 0.8771, 0.1451, 0.8361, 0.09661, 0.7828, 0.04872, 0.6995, 0.0183, 0.6044, 0.007288, 0.4732, 0.02591, 0.3623, 0.06982, 0.2677, 0.1235, 0.1733, 0.2107, 0.08842, 0.3245, 0.04243, 0.424, 0.01593, 0.5095, 0.01357, 0.6147, 0.02852, 0.7216, 0.07194, 0.8139, 0.1346, 0.8921, 0.2027, 0.9381, 0.2742, 0.9526, 0.3254, 0.9805, 0.4208, 0.988, 0.5033, 0.9767, 0.5703, 0.9661, 0.6348, 0.9336, 0.7158, 0.8972, 0.7808, 0.8393, 0.8497, 0.7746, 0.9052, 0.3773, 0.7853, 0.3763, 0.7607, 0.3993, 0.7607, 0.3976, 0.7856, 0.3575, 0.787, 0.3539, 0.7629, 0.3763, 0.7607, 0.3773, 0.7853, 0.617, 0.03368, 0.7249, 0.07132, 0.8207, 0.1374, 0.8858, 0.2032, 0.9336, 0.2692, 0.9528, 0.3233, 0.9838, 0.4216, 0.9883, 0.5082, 0.9814, 0.5697, 0.9679, 0.6342, 0.9327, 0.7151, 0.8939, 0.7802, 0.8339, 0.8491, 0.7676, 0.9046, 0.6763, 0.9549, 0.5769, 0.978, 0.4718, 0.9854, 0.3548, 0.9654, 0.27, 0.9299, 0.1916, 0.8743, 0.1424, 0.8342, 0.09607, 0.7818, 0.05066, 0.6997, 0.01868, 0.6038, 0.009166, 0.474, 0.02778, 0.3602, 0.07274, 0.2682, 0.1218, 0.177, 0.2101, 0.09238, 0.3256, 0.03951, 0.4257, 0.01386, 0.5118, 0.01151])
me_cylinder_001.materials.append(mat_material_001)
me_cylinder_001.use_remesh_preserve_volume = False
me_cylinder_001.use_remesh_preserve_attributes = False
me_cylinder_001.use_mirror_vertex_groups = False
me_cylinder_001.update()

# ---- objects
ob_cylinder = bpy.data.objects.new('Cylinder', me_cylinder_001)
ob_lamp = bpy.data.objects.new('Lamp', light_lamp)
ob_camera = bpy.data.objects.new('Camera', cam_camera)

# ---- transforms, parenting, visibility, modifiers, constraints
ob_cylinder.location = (-0.05879, 1.089e-08, -0.0294)
ob_cylinder.scale = (2.0, 2.0, 6.0)
ob_cylinder.lineart.crease_threshold = 0.0
ob_lamp.location = (-5.282, 1.005, 23.88)
ob_lamp.rotation_euler = (0.002379, 0.2243, 1.773)
ob_lamp.lock_rotations_4d = False
ob_lamp.empty_display_type = 'ARROWS'
ob_lamp.color = (0.0, 0.0, 0.0, 0.0)
ob_lamp.lineart.crease_threshold = 0.0
ob_camera.location = (12.65, -13.83, 10.08)
ob_camera.rotation_euler = (1.109, 0.01082, 0.8149)
ob_camera.lock_rotations_4d = False
ob_camera.empty_display_type = 'ARROWS'
ob_camera.color = (0.0, 0.0, 0.0, 0.0)
ob_camera.display_type = 'WIRE'
ob_camera.lineart.crease_threshold = 0.0

# ---- collection membership
col_collection_1.objects.link(ob_cylinder)
col_collection_1.objects.link(ob_lamp)
col_collection_1.objects.link(ob_camera)

# ---- scene / render settings (as saved in the file)
scene.camera = ob_camera
scene.frame_start = 1; scene.frame_end = 250; scene.frame_set(9)
scene.render.engine = 'BLENDER_EEVEE_NEXT'
scene.render.resolution_percentage = 50
scene.render.dither_intensity = 0.0
scene.cycles.use_denoising = False
scene.cycles.samples = 10
scene.cycles.sampling_pattern = 'TABULATED_SOBOL'
scene.cycles.light_sampling_threshold = 0.0
scene.cycles.use_adaptive_sampling = False
scene.cycles.use_light_tree = False
scene.cycles.blur_glossy = 0.0
scene.cycles.volume_bounces = 1
scene.cycles.pixel_filter_type = 'GAUSSIAN'
scene.cycles.sample_clamp_indirect = 0.0
scene.view_settings.view_transform = 'Standard'
bpy.context.view_layer.update()
